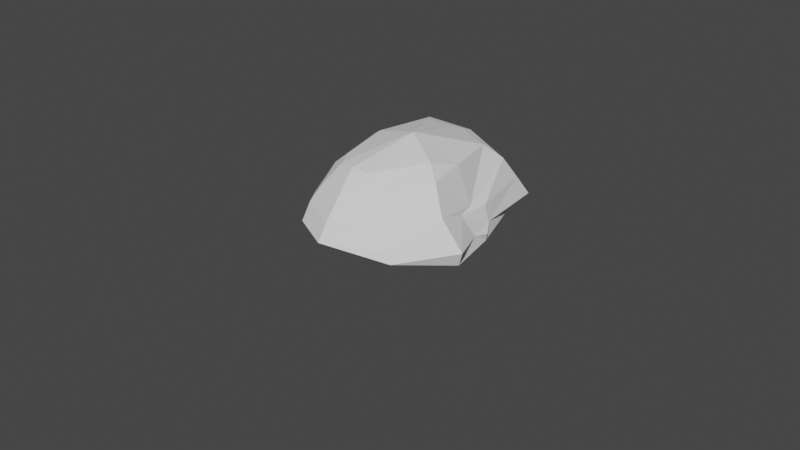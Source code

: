 # Source: rock_6.blend  (saved by Blender 3.5.10; exported with 4.5.12 LTS)
import bpy
from mathutils import Matrix  # noqa: F401  (used for matrix-valued properties, if any)

bpy.ops.wm.read_factory_settings(use_empty=True)
scene = bpy.context.scene
scene.name = 'Scene'

# ---- collections
col_collection = bpy.data.collections.new('Collection'); scene.collection.children.link(col_collection)

# ---- world
world_world = bpy.data.worlds.new('World'); scene.world = world_world
world_world.use_nodes = True; world_world.node_tree.nodes.clear()
_N = world_world.node_tree.nodes; _L = world_world.node_tree.links
n0 = _N.new('ShaderNodeOutputWorld'); n0.name = 'World Output'; n0.location = (300, 300)
n1 = _N.new('ShaderNodeBackground'); n1.name = 'Background'; n1.location = (10, 300)
n1.inputs[0].default_value = (0.05088, 0.05088, 0.05088, 1.0)
_L.new(n1.outputs[0], n0.inputs[0])
n0.is_active_output = True
world_world.color = (0.05088, 0.05088, 0.05088)
world_world.use_sun_shadow = False
world_world.sun_shadow_jitter_overblur = 0.0

# ---- cameras
cam_camera = bpy.data.cameras.new('Camera')
cam_camera.clip_end = 100.0
cam_camera.ortho_scale = 7.314

# ---- meshes
me_icosphere = bpy.data.meshes.new('Icosphere')
me_icosphere.from_pydata([(1.137, -0.2667, 0.1323), (-0.035, -1.029, 0.07586), (0.5268, -0.7074, 0.07586), (-0.9454, -0.329, 0.07586), (-0.5144, -0.8375, 0.07586), (-0.6528, 1.228, 0.1762), (-0.9831, 0.3036, 0.07586), (0.5952, 1.298, 0.07586), (-0.1778, 1.469, 0.0982), (1.07, -0.2402, -0.02736), (0.8897, 0.33, -0.02736), (-0.1041, -0.8777, -0.02736), (0.6218, -0.7015, -0.02736), (-0.8813, -0.2402, -0.02736), (-0.5461, -0.7015, -0.02736), (-0.5632, 1.146, 0.002521), (-0.8813, 0.33, -0.02736), (0.5199, 1.12, -0.02736), (-0.02138, 1.369, -0.007719), (0.03159, 0.1749, -0.02954), (0.7647, 0.5042, 0.07586), (0.8951, 0.1649, 0.07586), (0.91, 0.328, 0.05203), (0.7587, -0.1579, 0.3295), (0.7163, 0.4911, 0.2405), (0.7133, 0.152, 0.2363), (-0.03228, -0.9252, 0.2568), (0.2976, -0.6508, 0.2947), (-0.7844, -0.3317, 0.2812), (-0.5117, -0.734, 0.2569), (-0.6499, 1.092, 0.363), (-0.8216, 0.301, 0.2818), (0.5261, 1.179, 0.2783), (-0.175, 1.342, 0.2832), (0.5782, -0.06699, 0.6089), (0.6748, 0.3246, 0.2749), (-0.057, -0.7646, 0.4423), (0.1416, -0.563, 0.5558), (-0.6167, -0.3035, 0.523), (-0.443, -0.6093, 0.4457), (-0.5831, 1.002, 0.6757), (-0.6692, 0.2925, 0.6587), (0.4347, 1.056, 0.495), (-0.1598, 1.193, 0.5987), (-0.001834, 0.1967, 0.8883), (0.418, 0.02394, 0.7345), (0.487, 0.3224, 0.6522), (-0.1045, -0.5234, 0.6877), (0.0858, -0.4872, 0.6759), (-0.4732, -0.2731, 0.6472), (-0.3232, -0.4444, 0.6646), (-0.4536, 0.8752, 0.7216), (-0.5966, 0.2918, 0.7082), (0.306, 0.8934, 0.6513), (-0.1415, 1.03, 0.6676)], [], [(0, 21, 25, 23), (5, 6, 16, 15), (7, 8, 18, 17), (0, 2, 12, 9), (7, 20, 22, 10, 17), (1, 4, 14, 11), (3, 6, 16, 13), (1, 2, 12, 11), (5, 8, 18, 15), (3, 4, 14, 13), (11, 14, 19), (17, 10, 19), (13, 14, 19), (9, 12, 19), (15, 18, 19), (11, 12, 19), (17, 18, 19), (13, 16, 19), (9, 10, 19), (15, 16, 19), (5, 6, 31, 30), (4, 1, 26, 29), (6, 3, 28, 31), (3, 4, 29, 28), (2, 0, 23, 27), (7, 8, 33, 32), (1, 2, 27, 26), (0, 21, 22, 10, 9), (8, 5, 30, 33), (24, 32, 42, 35), (20, 21, 22), (26, 27, 37, 36), (24, 35, 25), (43, 42, 32, 33), (41, 40, 30, 31), (28, 29, 39, 38), (53, 46, 35, 42), (33, 30, 40, 43), (31, 28, 38, 41), (29, 26, 36, 39), (27, 23, 34, 37), (20, 24, 25, 21), (20, 7, 32, 24), (48, 47, 36, 37), (54, 53, 42, 43), (52, 51, 40, 41), (50, 49, 38, 39), (51, 54, 43, 40), (49, 52, 41, 38), (47, 50, 39, 36), (45, 48, 37, 34), (23, 25, 35, 34), (44, 46, 53), (44, 54, 51), (44, 52, 49), (44, 50, 47), (44, 48, 45), (44, 53, 54), (44, 51, 52), (44, 49, 50), (44, 47, 48), (44, 45, 46), (46, 45, 34, 35)])
_uv = me_icosphere.uv_layers.new(name='UVMap')
_uv.uv.foreach_set('vector', [0.3182, 0.2362, 0.3864, 0.2362, 0.3805, 0.2362, 0.3182, 0.2362, 0.6818, 0.2362, 0.7727, 0.2362, 0.7727, 0.2362, 0.6818, 0.2362, 0.5, 0.2362, 0.5909, 0.2362, 0.5909, 0.2362, 0.5, 0.2362, 0.3182, 0.2362, 0.2273, 0.2362, 0.2273, 0.2362, 0.3182, 0.2362, 0.5, 0.2362, 0.426, 0.2362, 0.4091, 0.2362, 0.4091, 0.2362, 0.5, 0.2362, 0.1364, 0.2362, 0.04546, 0.2362, 0.04546, 0.2362, 0.1364, 0.2362, 0.8636, 0.2362, 0.7727, 0.2362, 0.7727, 0.2362, 0.8636, 0.2362, 0.1364, 0.2362, 0.2273, 0.2362, 0.2273, 0.2362, 0.1364, 0.2362, 0.6818, 0.2362, 0.5909, 0.2362, 0.5909, 0.2362, 0.6818, 0.2362, 0.8636, 0.2362, 0.9545, 0.2362, 0.9545, 0.2362, 0.8636, 0.2362, 0.1364, 0.2362, 0.04546, 0.2362, 0.1364, 0.2362, 0.5, 0.2362, 0.4091, 0.2362, 0.5, 0.2362, 0.8636, 0.2362, 0.9545, 0.2362, 0.8636, 0.2362, 0.3182, 0.2362, 0.2273, 0.2362, 0.3182, 0.2362, 0.6818, 0.2362, 0.5909, 0.2362, 0.6818, 0.2362, 0.1364, 0.2362, 0.2273, 0.2362, 0.1364, 0.2362, 0.5, 0.2362, 0.5909, 0.2362, 0.5, 0.2362, 0.8636, 0.2362, 0.7727, 0.2362, 0.8636, 0.2362, 0.3182, 0.2362, 0.4091, 0.2362, 0.3182, 0.2362, 0.6818, 0.2362, 0.7727, 0.2362, 0.6818, 0.2362, 0.6818, 0.2362, 0.7727, 0.2362, 0.7727, 0.2362, 0.6818, 0.2362, 0.04546, 0.2362, 0.1364, 0.2362, 0.1364, 0.2362, 0.04546, 0.2362, 0.7727, 0.2362, 0.8636, 0.2362, 0.8636, 0.2362, 0.7727, 0.2362, 0.8636, 0.2362, 0.9545, 0.2362, 0.9545, 0.2362, 0.8636, 0.2362, 0.2273, 0.2362, 0.3182, 0.2362, 0.3182, 0.2362, 0.2273, 0.2362, 0.5, 0.2362, 0.5909, 0.2362, 0.5909, 0.2362, 0.5, 0.2362, 0.1364, 0.2362, 0.2273, 0.2362, 0.2273, 0.2362, 0.1364, 0.2362, 0.3182, 0.2362, 0.3864, 0.2362, 0.4091, 0.2362, 0.4091, 0.2362, 0.3182, 0.2362, 0.5909, 0.2362, 0.6818, 0.2362, 0.6818, 0.2362, 0.5909, 0.2362, 0.4276, 0.2362, 0.5, 0.2362, 0.5029, 0.2362, 0.4122, 0.2362, 0.426, 0.2362, 0.4091, 0.2362, 0.4091, 0.2362, 0.1364, 0.2362, 0.2273, 0.2362, 0.246, 0.2362, 0.1723, 0.2362, 0.4276, 0.2362, 0.4091, 0.2362, 0.3805, 0.2362, 0.5869, 0.2362, 0.5029, 0.2362, 0.5, 0.2362, 0.5909, 0.2362, 0.7375, 0.2362, 0.6691, 0.2362, 0.6818, 0.2362, 0.7727, 0.2362, 0.8636, 0.2362, 0.04546, 0.2362, 0.1657, 0.2362, 0.7133, 0.2362, 0.508, 0.2362, 0.4276, 0.2362, 0.4122, 0.2362, 0.5029, 0.2362, 0.5909, 0.2362, 0.6818, 0.2362, 0.6691, 0.2362, 0.5869, 0.2362, 0.7727, 0.2362, 0.8636, 0.2362, 0.7133, 0.2362, 0.7375, 0.2362, 0.04546, 0.2362, 0.1364, 0.2362, 0.1723, 0.2362, 0.1657, 0.2362, 0.2273, 0.2362, 0.3182, 0.2362, 0.3433, 0.2362, 0.246, 0.2362, 0.426, 0.2362, 0.4276, 0.2362, 0.3805, 0.2362, 0.3864, 0.2362, 0.426, 0.2362, 0.5, 0.2362, 0.5, 0.2362, 0.4276, 0.2362, 0.2778, 0.2362, 0.261, 0.2362, 0.1723, 0.2362, 0.246, 0.2362, 0.5802, 0.2362, 0.508, 0.2362, 0.5029, 0.2362, 0.5869, 0.2362, 0.7096, 0.2362, 0.6422, 0.2362, 0.6691, 0.2362, 0.7375, 0.2362, 0.2989, 0.2362, 0.5916, 0.2362, 0.7133, 0.2362, 0.1657, 0.2362, 0.6422, 0.2362, 0.5802, 0.2362, 0.5869, 0.2362, 0.6691, 0.2362, 0.5916, 0.2362, 0.7096, 0.2362, 0.7375, 0.2362, 0.7133, 0.2362, 0.261, 0.2362, 0.2989, 0.2362, 0.1657, 0.2362, 0.1723, 0.2362, 0.3759, 0.2362, 0.2778, 0.2362, 0.246, 0.2362, 0.3433, 0.2362, 0.3182, 0.2362, 0.3805, 0.2362, 0.4154, 0.2362, 0.3433, 0.2362, 0.4526, 0.2362, 0.4276, 0.2362, 0.508, 0.2362, 0.563, 0.2362, 0.5802, 0.2362, 0.6422, 0.2362, 0.5987, 0.2362, 0.7096, 0.2362, 0.5916, 0.2362, 0.3992, 0.2362, 0.2989, 0.2362, 0.261, 0.2362, 0.3592, 0.2362, 0.2778, 0.2362, 0.3759, 0.2362, 0.517, 0.2362, 0.508, 0.2362, 0.5802, 0.2362, 0.5861, 0.2362, 0.6422, 0.2362, 0.7096, 0.2362, 0.4469, 0.2362, 0.5916, 0.2362, 0.2989, 0.2362, 0.3644, 0.2362, 0.261, 0.2362, 0.2778, 0.2362, 0.417, 0.2362, 0.3759, 0.2362, 0.4284, 0.2362, 0.4284, 0.2362, 0.3759, 0.2362, 0.3433, 0.2362, 0.4154, 0.2362])
me_icosphere.update()

# ---- objects
ob_camera = bpy.data.objects.new('Camera', cam_camera)
ob_icosphere = bpy.data.objects.new('Icosphere', me_icosphere)

# ---- transforms, parenting, visibility, modifiers, constraints
ob_camera.location = (7.359, -6.926, 4.958)
ob_camera.rotation_euler = (1.109, 0.0, 0.8149)
ob_camera.lock_rotations_4d = False
ob_camera.empty_display_type = 'ARROWS'
ob_camera.color = (0.0, 0.0, 0.0, 0.0)
ob_camera.display_type = 'WIRE'
ob_camera.lineart.crease_threshold = 0.0
ob_icosphere.location = (0.0, 0.0, 0.0)

# ---- collection membership
col_collection.objects.link(ob_camera)
col_collection.objects.link(ob_icosphere)

# ---- scene / render settings (as saved in the file)
scene.camera = ob_camera
scene.frame_start = 1; scene.frame_end = 250; scene.frame_set(1)
scene.render.engine = 'BLENDER_EEVEE_NEXT'
scene.cycles.sampling_pattern = 'TABULATED_SOBOL'
scene.view_settings.view_transform = 'Filmic'
bpy.context.view_layer.update()

# ---- added for rendering (the .blend has no usable light): sun
light_auto_sun = bpy.data.lights.new('AutoSun', 'SUN')
light_auto_sun.energy = 3.0
light_auto_sun.angle = 0.0523599
ob_auto_sun = bpy.data.objects.new('AutoSun', light_auto_sun)
scene.collection.objects.link(ob_auto_sun)
ob_auto_sun.rotation_euler = (0.872665, 0.174533, 0.523599)
bpy.context.view_layer.update()
